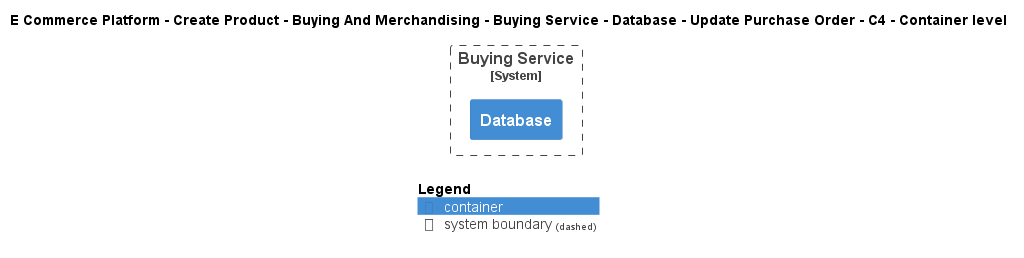

The diagram above was rendered by PlantUML. Its source (embedded in the PNG):
@startuml
!include ..\..\..\..\..\..\..\..\..\.c4s\C4_Container.puml

AddElementTag("c4interflow:lifecycle:new", $bgColor=green, $fontColor=#ffffff, $borderColor=green, $shadowing="False")
AddElementTag("c4interflow:lifecycle:changed", $bgColor=orange, $fontColor=#ffffff, $borderColor=orange, $shadowing="False")
AddElementTag("c4interflow:lifecycle:removed", $bgColor=red, $fontColor=#ffffff, $borderColor=red, $shadowing="False")

AddRelTag("c4interflow:lifecycle:new", $textColor=green, $lineColor=green)
AddRelTag("c4interflow:lifecycle:changed", $textColor=orange, $lineColor=orange)
AddRelTag("c4interflow:lifecycle:removed", $textColor=red, $lineColor=red)

SHOW_PERSON_PORTRAIT()
LAYOUT_TOP_DOWN()

skinparam linetype polyline

title E Commerce Platform - Create Product - Buying And Merchandising - Buying Service - Database - Update Purchase Order - C4 - Container level


System_Boundary(ECommercePlatform.CreateProduct.BuyingAndMerchandising.SoftwareSystems.BuyingService, "Buying Service") {
    Container(ECommercePlatform.CreateProduct.BuyingAndMerchandising.SoftwareSystems.BuyingService.Containers.Database, "Database", "", "")
}



SHOW_LEGEND()
@enduml